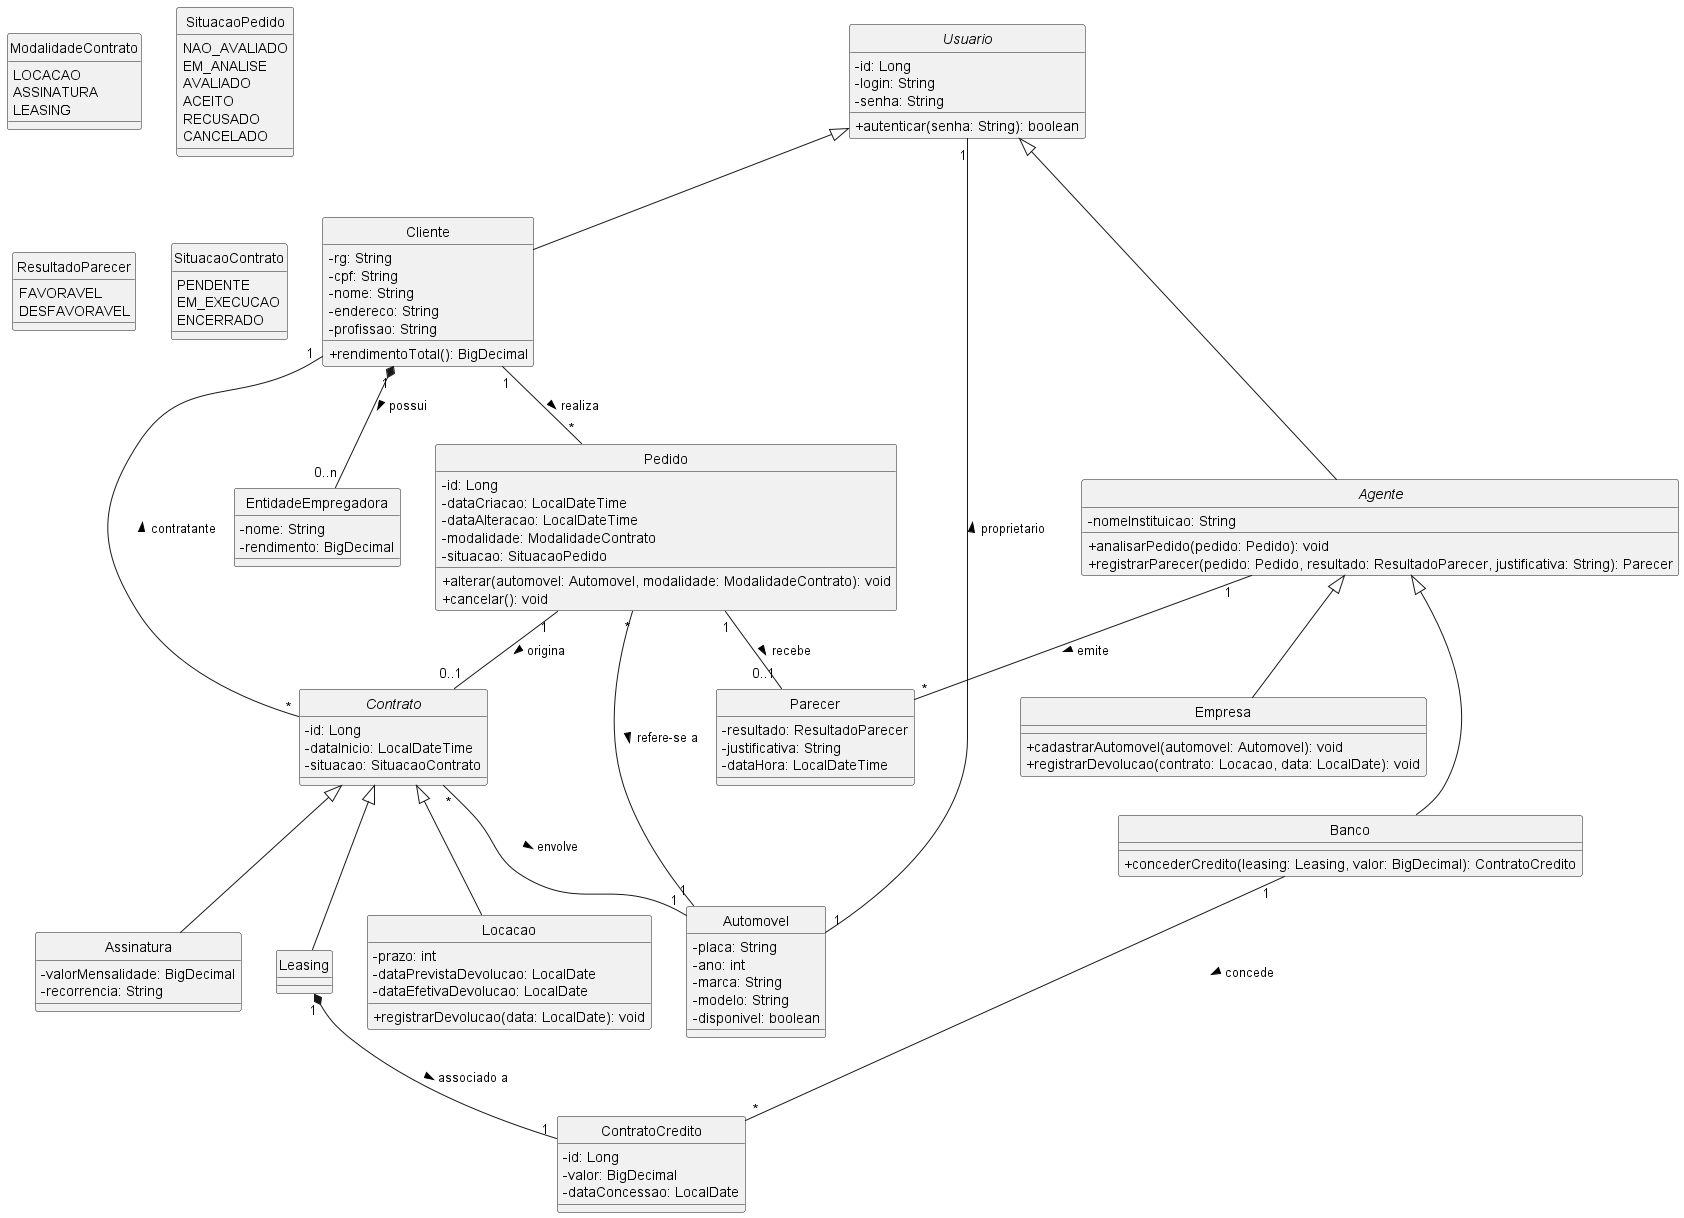

The diagram above was rendered by PlantUML. Its source (embedded in the PNG):
@startuml diagrama_de_classes
' =====================================================================
' Sistema de Aluguel de Automoveis
' Diagrama de Classes - Lab02S01
' Fonte versionada em docs/diagramas/diagrama-de-classes.puml
' Classes derivadas das Historias de Usuario (docs/historias-de-usuario.md)
' =====================================================================

skinparam classAttributeIconSize 0
skinparam shadowing false
hide circle

abstract class Usuario {
  - id: Long
  - login: String
  - senha: String
  + autenticar(senha: String): boolean
}

class Cliente {
  - rg: String
  - cpf: String
  - nome: String
  - endereco: String
  - profissao: String
  + rendimentoTotal(): BigDecimal
}

abstract class Agente {
  - nomeInstituicao: String
  + analisarPedido(pedido: Pedido): void
  + registrarParecer(pedido: Pedido, resultado: ResultadoParecer, justificativa: String): Parecer
}

class Empresa {
  + cadastrarAutomovel(automovel: Automovel): void
  + registrarDevolucao(contrato: Locacao, data: LocalDate): void
}

class Banco {
  + concederCredito(leasing: Leasing, valor: BigDecimal): ContratoCredito
}

Usuario <|-- Cliente
Usuario <|-- Agente
Agente <|-- Empresa
Agente <|-- Banco

class EntidadeEmpregadora {
  - nome: String
  - rendimento: BigDecimal
}

Cliente "1" *-- "0..n" EntidadeEmpregadora : possui >

class Automovel {
  - placa: String
  - ano: int
  - marca: String
  - modelo: String
  - disponivel: boolean
}

enum ModalidadeContrato {
  LOCACAO
  ASSINATURA
  LEASING
}

enum SituacaoPedido {
  NAO_AVALIADO
  EM_ANALISE
  AVALIADO
  ACEITO
  RECUSADO
  CANCELADO
}

class Pedido {
  - id: Long
  - dataCriacao: LocalDateTime
  - dataAlteracao: LocalDateTime
  - modalidade: ModalidadeContrato
  - situacao: SituacaoPedido
  + alterar(automovel: Automovel, modalidade: ModalidadeContrato): void
  + cancelar(): void
}

enum ResultadoParecer {
  FAVORAVEL
  DESFAVORAVEL
}

class Parecer {
  - resultado: ResultadoParecer
  - justificativa: String
  - dataHora: LocalDateTime
}

enum SituacaoContrato {
  PENDENTE
  EM_EXECUCAO
  ENCERRADO
}

abstract class Contrato {
  - id: Long
  - dataInicio: LocalDateTime
  - situacao: SituacaoContrato
}

class Locacao {
  - prazo: int
  - dataPrevistaDevolucao: LocalDate
  - dataEfetivaDevolucao: LocalDate
  + registrarDevolucao(data: LocalDate): void
}

class Assinatura {
  - valorMensalidade: BigDecimal
  - recorrencia: String
}

class Leasing {
}

class ContratoCredito {
  - id: Long
  - valor: BigDecimal
  - dataConcessao: LocalDate
}

Contrato <|-- Locacao
Contrato <|-- Assinatura
Contrato <|-- Leasing

Cliente "1" -- "*" Pedido : realiza >
Pedido "*" -- "1" Automovel : refere-se a >
Pedido "1" -- "0..1" Parecer : recebe >
Agente "1" -- "*" Parecer : emite >
Pedido "1" -- "0..1" Contrato : origina >

Contrato "*" -- "1" Automovel : envolve >
Contrato "*" -- "1" Cliente : contratante >
Leasing "1" *-- "1" ContratoCredito : associado a >
Banco "1" -- "*" ContratoCredito : concede >

Automovel "1" -- "1" Usuario : proprietario >

@enduml